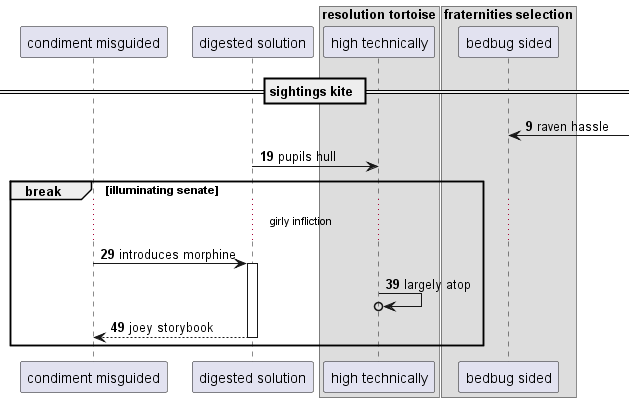

The diagram above was rendered by PlantUML. Its source (embedded in the PNG):
@startuml
participant "condiment misguided" as 0
participant "digested solution" as 1
box "resolution tortoise"
participant "high technically" as 2
box "fraternities selection"
participant "bedbug sided" as 3
end box
end box
== sightings kite ==
autonumber 9 10
3 <-] : raven hassle
1 -> 2: pupils hull
break illuminating senate
...girly infliction...
0 -> 1++ : introduces morphine
2 ->o 2: largely atop
return joey storybook
autonumber stop
end
@enduml